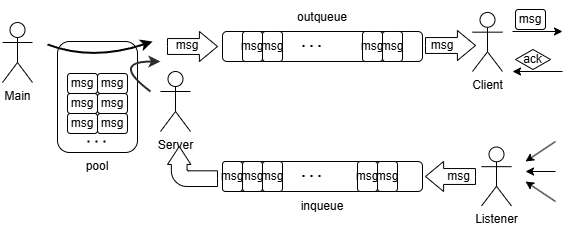

The diagram above was exported from draw.io. Its source (the exported page's mxGraphModel, read from the mxfile embedded in the PNG):
<mxGraphModel dx="1257" dy="1820" grid="1" gridSize="10" guides="1" tooltips="1" connect="1" arrows="1" fold="1" page="1" pageScale="1" pageWidth="850" pageHeight="1100" math="0" shadow="0">
  <root>
    <mxCell id="0" />
    <mxCell id="1" parent="0" />
    <mxCell id="0iA5aTlsAPJAqx-dCtiH-1" value="" style="rounded=1;whiteSpace=wrap;html=1;" vertex="1" parent="1">
      <mxGeometry x="115" y="-550" width="80" height="111" as="geometry" />
    </mxCell>
    <mxCell id="0iA5aTlsAPJAqx-dCtiH-2" value="msg" style="rounded=1;whiteSpace=wrap;html=1;" vertex="1" parent="1">
      <mxGeometry x="125" y="-518" width="30" height="20" as="geometry" />
    </mxCell>
    <mxCell id="0iA5aTlsAPJAqx-dCtiH-3" value="msg" style="rounded=1;whiteSpace=wrap;html=1;" vertex="1" parent="1">
      <mxGeometry x="155" y="-498" width="30" height="20" as="geometry" />
    </mxCell>
    <mxCell id="0iA5aTlsAPJAqx-dCtiH-4" value="msg" style="rounded=1;whiteSpace=wrap;html=1;" vertex="1" parent="1">
      <mxGeometry x="125" y="-498" width="30" height="20" as="geometry" />
    </mxCell>
    <mxCell id="0iA5aTlsAPJAqx-dCtiH-6" value="msg" style="rounded=1;whiteSpace=wrap;html=1;" vertex="1" parent="1">
      <mxGeometry x="155" y="-478" width="30" height="20" as="geometry" />
    </mxCell>
    <mxCell id="0iA5aTlsAPJAqx-dCtiH-7" value="msg" style="rounded=1;whiteSpace=wrap;html=1;" vertex="1" parent="1">
      <mxGeometry x="125" y="-478" width="30" height="20" as="geometry" />
    </mxCell>
    <mxCell id="0iA5aTlsAPJAqx-dCtiH-8" value="msg" style="rounded=1;whiteSpace=wrap;html=1;" vertex="1" parent="1">
      <mxGeometry x="155" y="-518" width="30" height="20" as="geometry" />
    </mxCell>
    <mxCell id="0iA5aTlsAPJAqx-dCtiH-10" value="" style="rounded=1;whiteSpace=wrap;html=1;" vertex="1" parent="1">
      <mxGeometry x="280" y="-430" width="200" height="30" as="geometry" />
    </mxCell>
    <mxCell id="0iA5aTlsAPJAqx-dCtiH-11" value="Client" style="shape=umlActor;verticalLabelPosition=bottom;verticalAlign=top;html=1;outlineConnect=0;" vertex="1" parent="1">
      <mxGeometry x="530" y="-579" width="30" height="59" as="geometry" />
    </mxCell>
    <mxCell id="0iA5aTlsAPJAqx-dCtiH-14" value="" style="endArrow=none;dashed=1;html=1;dashPattern=1 3;strokeWidth=2;rounded=0;" edge="1" parent="1">
      <mxGeometry width="50" height="50" relative="1" as="geometry">
        <mxPoint x="145" y="-450" as="sourcePoint" />
        <mxPoint x="165" y="-450" as="targetPoint" />
      </mxGeometry>
    </mxCell>
    <mxCell id="0iA5aTlsAPJAqx-dCtiH-15" value="pool" style="text;html=1;align=center;verticalAlign=middle;whiteSpace=wrap;rounded=0;" vertex="1" parent="1">
      <mxGeometry x="125" y="-436" width="60" height="22" as="geometry" />
    </mxCell>
    <mxCell id="0iA5aTlsAPJAqx-dCtiH-16" value="msg" style="rounded=1;whiteSpace=wrap;html=1;" vertex="1" parent="1">
      <mxGeometry x="280" y="-430" width="20" height="30" as="geometry" />
    </mxCell>
    <mxCell id="0iA5aTlsAPJAqx-dCtiH-18" value="msg" style="rounded=1;whiteSpace=wrap;html=1;" vertex="1" parent="1">
      <mxGeometry x="300" y="-430" width="20" height="30" as="geometry" />
    </mxCell>
    <mxCell id="0iA5aTlsAPJAqx-dCtiH-19" value="msg" style="rounded=1;whiteSpace=wrap;html=1;" vertex="1" parent="1">
      <mxGeometry x="320" y="-430" width="20" height="30" as="geometry" />
    </mxCell>
    <mxCell id="0iA5aTlsAPJAqx-dCtiH-20" value="&lt;span style=&quot;color: rgb(0, 0, 0); font-family: Helvetica; font-size: 12px; font-style: normal; font-variant-ligatures: normal; font-variant-caps: normal; font-weight: 400; letter-spacing: normal; orphans: 2; text-align: center; text-indent: 0px; text-transform: none; widows: 2; word-spacing: 0px; -webkit-text-stroke-width: 0px; white-space: nowrap; background-color: rgb(251, 251, 251); text-decoration-thickness: initial; text-decoration-style: initial; text-decoration-color: initial; display: inline !important; float: none;&quot;&gt;Server&lt;/span&gt;&lt;div&gt;&lt;br/&gt;&lt;/div&gt;" style="shape=umlActor;verticalLabelPosition=bottom;verticalAlign=top;html=1;outlineConnect=0;" vertex="1" parent="1">
      <mxGeometry x="218" y="-520" width="30" height="60" as="geometry" />
    </mxCell>
    <mxCell id="0iA5aTlsAPJAqx-dCtiH-22" value="" style="endArrow=none;dashed=1;html=1;dashPattern=1 3;strokeWidth=2;rounded=0;" edge="1" parent="1">
      <mxGeometry width="50" height="50" relative="1" as="geometry">
        <mxPoint x="360" y="-415.53" as="sourcePoint" />
        <mxPoint x="380" y="-415.53" as="targetPoint" />
      </mxGeometry>
    </mxCell>
    <mxCell id="0iA5aTlsAPJAqx-dCtiH-23" value="inqueue" style="text;html=1;align=center;verticalAlign=middle;whiteSpace=wrap;rounded=0;" vertex="1" parent="1">
      <mxGeometry x="350" y="-400" width="60" height="30" as="geometry" />
    </mxCell>
    <mxCell id="0iA5aTlsAPJAqx-dCtiH-24" value="outqueue" style="text;html=1;align=center;verticalAlign=middle;whiteSpace=wrap;rounded=0;" vertex="1" parent="1">
      <mxGeometry x="350" y="-589" width="60" height="30" as="geometry" />
    </mxCell>
    <mxCell id="0iA5aTlsAPJAqx-dCtiH-25" value="Listener" style="shape=umlActor;verticalLabelPosition=bottom;verticalAlign=top;html=1;outlineConnect=0;" vertex="1" parent="1">
      <mxGeometry x="539" y="-444.5" width="30" height="59" as="geometry" />
    </mxCell>
    <mxCell id="0iA5aTlsAPJAqx-dCtiH-26" value="msg" style="rounded=1;whiteSpace=wrap;html=1;" vertex="1" parent="1">
      <mxGeometry x="415" y="-430" width="20" height="30" as="geometry" />
    </mxCell>
    <mxCell id="0iA5aTlsAPJAqx-dCtiH-27" value="msg" style="rounded=1;whiteSpace=wrap;html=1;" vertex="1" parent="1">
      <mxGeometry x="435" y="-430" width="20" height="30" as="geometry" />
    </mxCell>
    <mxCell id="0iA5aTlsAPJAqx-dCtiH-28" value="" style="rounded=1;whiteSpace=wrap;html=1;" vertex="1" parent="1">
      <mxGeometry x="280" y="-560" width="200" height="30" as="geometry" />
    </mxCell>
    <mxCell id="0iA5aTlsAPJAqx-dCtiH-30" value="msg" style="rounded=1;whiteSpace=wrap;html=1;" vertex="1" parent="1">
      <mxGeometry x="300" y="-560" width="20" height="30" as="geometry" />
    </mxCell>
    <mxCell id="0iA5aTlsAPJAqx-dCtiH-31" value="msg" style="rounded=1;whiteSpace=wrap;html=1;" vertex="1" parent="1">
      <mxGeometry x="320" y="-560" width="20" height="30" as="geometry" />
    </mxCell>
    <mxCell id="0iA5aTlsAPJAqx-dCtiH-32" value="" style="endArrow=none;dashed=1;html=1;dashPattern=1 3;strokeWidth=2;rounded=0;" edge="1" parent="1">
      <mxGeometry width="50" height="50" relative="1" as="geometry">
        <mxPoint x="360" y="-545.53" as="sourcePoint" />
        <mxPoint x="380" y="-545.53" as="targetPoint" />
      </mxGeometry>
    </mxCell>
    <mxCell id="0iA5aTlsAPJAqx-dCtiH-33" value="msg" style="rounded=1;whiteSpace=wrap;html=1;" vertex="1" parent="1">
      <mxGeometry x="420" y="-560" width="20" height="30" as="geometry" />
    </mxCell>
    <mxCell id="0iA5aTlsAPJAqx-dCtiH-34" value="msg" style="rounded=1;whiteSpace=wrap;html=1;" vertex="1" parent="1">
      <mxGeometry x="440" y="-560" width="20" height="30" as="geometry" />
    </mxCell>
    <mxCell id="0iA5aTlsAPJAqx-dCtiH-36" value="Main" style="shape=umlActor;verticalLabelPosition=bottom;verticalAlign=top;html=1;outlineConnect=0;" vertex="1" parent="1">
      <mxGeometry x="60" y="-569" width="30" height="60" as="geometry" />
    </mxCell>
    <mxCell id="0iA5aTlsAPJAqx-dCtiH-40" value="" style="endArrow=classic;html=1;rounded=0;" edge="1" parent="1">
      <mxGeometry width="50" height="50" relative="1" as="geometry">
        <mxPoint x="613" y="-450" as="sourcePoint" />
        <mxPoint x="583" y="-430" as="targetPoint" />
      </mxGeometry>
    </mxCell>
    <mxCell id="0iA5aTlsAPJAqx-dCtiH-41" value="" style="endArrow=classic;html=1;rounded=0;" edge="1" parent="1">
      <mxGeometry width="50" height="50" relative="1" as="geometry">
        <mxPoint x="613" y="-420" as="sourcePoint" />
        <mxPoint x="583" y="-420" as="targetPoint" />
      </mxGeometry>
    </mxCell>
    <mxCell id="0iA5aTlsAPJAqx-dCtiH-42" value="" style="endArrow=classic;html=1;rounded=0;" edge="1" parent="1">
      <mxGeometry width="50" height="50" relative="1" as="geometry">
        <mxPoint x="613" y="-390" as="sourcePoint" />
        <mxPoint x="583" y="-410" as="targetPoint" />
      </mxGeometry>
    </mxCell>
    <mxCell id="0iA5aTlsAPJAqx-dCtiH-46" value="" style="html=1;shadow=0;dashed=0;align=center;verticalAlign=middle;shape=mxgraph.arrows2.bendArrow;dy=7.84;dx=18;notch=0;arrowHead=23.44;rounded=1;rotation=-90;" vertex="1" parent="1">
      <mxGeometry x="230" y="-450" width="40" height="50" as="geometry" />
    </mxCell>
    <mxCell id="0iA5aTlsAPJAqx-dCtiH-52" value="" style="html=1;shadow=0;dashed=0;align=center;verticalAlign=middle;shape=mxgraph.arrows2.arrow;dy=0.47;dx=18.11;flipH=1;notch=0;" vertex="1" parent="1">
      <mxGeometry x="483" y="-430" width="50" height="30" as="geometry" />
    </mxCell>
    <mxCell id="0iA5aTlsAPJAqx-dCtiH-55" value="" style="html=1;shadow=0;dashed=0;align=center;verticalAlign=middle;shape=mxgraph.arrows2.arrow;dy=0.47;dx=18.11;flipH=1;notch=0;rotation=-180;" vertex="1" parent="1">
      <mxGeometry x="483" y="-561" width="50" height="30" as="geometry" />
    </mxCell>
    <mxCell id="0iA5aTlsAPJAqx-dCtiH-57" value="" style="endArrow=classic;html=1;rounded=0;" edge="1" parent="1">
      <mxGeometry width="50" height="50" relative="1" as="geometry">
        <mxPoint x="570" y="-560" as="sourcePoint" />
        <mxPoint x="620" y="-560" as="targetPoint" />
      </mxGeometry>
    </mxCell>
    <mxCell id="0iA5aTlsAPJAqx-dCtiH-58" value="ack" style="shape=hexagon;perimeter=hexagonPerimeter2;whiteSpace=wrap;html=1;fixedSize=1;size=19.999999999999773;" vertex="1" parent="1">
      <mxGeometry x="573" y="-542" width="35" height="20" as="geometry" />
    </mxCell>
    <mxCell id="0iA5aTlsAPJAqx-dCtiH-63" value="msg" style="text;html=1;align=center;verticalAlign=middle;whiteSpace=wrap;rounded=0;" vertex="1" parent="1">
      <mxGeometry x="490" y="-430" width="53" height="30" as="geometry" />
    </mxCell>
    <mxCell id="0iA5aTlsAPJAqx-dCtiH-64" value="msg" style="text;html=1;align=center;verticalAlign=middle;whiteSpace=wrap;rounded=0;" vertex="1" parent="1">
      <mxGeometry x="470" y="-561" width="60" height="30" as="geometry" />
    </mxCell>
    <mxCell id="0iA5aTlsAPJAqx-dCtiH-65" value="" style="endArrow=classic;html=1;rounded=0;" edge="1" parent="1">
      <mxGeometry width="50" height="50" relative="1" as="geometry">
        <mxPoint x="620" y="-520" as="sourcePoint" />
        <mxPoint x="570" y="-520" as="targetPoint" />
      </mxGeometry>
    </mxCell>
    <mxCell id="0iA5aTlsAPJAqx-dCtiH-66" value="msg" style="rounded=1;whiteSpace=wrap;html=1;" vertex="1" parent="1">
      <mxGeometry x="573" y="-582" width="30" height="20" as="geometry" />
    </mxCell>
    <mxCell id="0iA5aTlsAPJAqx-dCtiH-73" value="" style="html=1;shadow=0;dashed=0;align=center;verticalAlign=middle;shape=mxgraph.arrows2.arrow;dy=0.47;dx=18.11;flipH=1;notch=0;rotation=-180;" vertex="1" parent="1">
      <mxGeometry x="225" y="-560" width="50" height="30" as="geometry" />
    </mxCell>
    <mxCell id="0iA5aTlsAPJAqx-dCtiH-75" value="msg" style="text;html=1;align=center;verticalAlign=middle;whiteSpace=wrap;rounded=0;" vertex="1" parent="1">
      <mxGeometry x="215" y="-561" width="60" height="30" as="geometry" />
    </mxCell>
    <mxCell id="0iA5aTlsAPJAqx-dCtiH-76" value="" style="curved=1;endArrow=classic;html=1;rounded=0;strokeWidth=2;strokeColor=#2d2a2a;" edge="1" parent="1">
      <mxGeometry width="50" height="50" relative="1" as="geometry">
        <mxPoint x="208" y="-500" as="sourcePoint" />
        <mxPoint x="218" y="-530" as="targetPoint" />
        <Array as="points">
          <mxPoint x="168" y="-530" />
        </Array>
      </mxGeometry>
    </mxCell>
    <mxCell id="0iA5aTlsAPJAqx-dCtiH-81" value="" style="curved=1;endArrow=classic;html=1;rounded=0;strokeWidth=2;" edge="1" parent="1">
      <mxGeometry width="50" height="50" relative="1" as="geometry">
        <mxPoint x="105" y="-547" as="sourcePoint" />
        <mxPoint x="210" y="-550" as="targetPoint" />
        <Array as="points">
          <mxPoint x="150" y="-530" />
        </Array>
      </mxGeometry>
    </mxCell>
  </root>
</mxGraphModel>